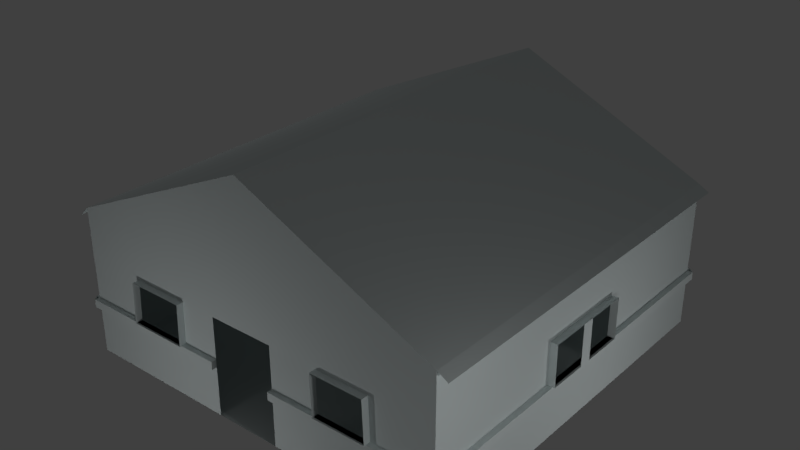 # Source: brickshouse.blend  (saved by Blender 2.79.0; exported with 4.5.12 LTS)
import bpy
from mathutils import Matrix  # noqa: F401  (used for matrix-valued properties, if any)

bpy.ops.wm.read_factory_settings(use_empty=True)
scene = bpy.context.scene
scene.name = 'Scene'

# ---- collections
col_collection_1 = bpy.data.collections.new('Collection 1'); scene.collection.children.link(col_collection_1)

# ---- materials (node trees are filled in below, after node groups)
mat_material_001 = bpy.data.materials.new('Material.001')
mat_material_001.alpha_threshold = 0.0
mat_material_001.use_transparent_shadow = False
mat_material_001.diffuse_color = (0.7295, 0.8, 0.8, 1.0)
mat_material_001.specular_color = (0.9068, 1.0, 0.9708)
mat_material_001.roughness = 0.5

# ---- material node trees

# ---- world
world_world = bpy.data.worlds.new('World'); scene.world = world_world
world_world.color = (0.05088, 0.05088, 0.05088)
world_world.use_sun_shadow = False
world_world.sun_shadow_jitter_overblur = 0.0
world_world.cycles.sampling_method = 'MANUAL'

# ---- lights
light_point_005 = bpy.data.lights.new('Point.005', 'POINT')
light_point_005.color = (0.0, 0.0005063, 0.003095)
light_point_005.transmission_factor = 0.0
light_point_005.energy = 100.0
light_point_005.shadow_buffer_clip_start = 0.5
light_point_005.shadow_soft_size = 0.1
light_point_005.shadow_maximum_resolution = 0.006
light_point_005.use_absolute_resolution = True
light_point_004 = bpy.data.lights.new('Point.004', 'POINT')
light_point_004.transmission_factor = 0.0
light_point_004.energy = 100.0
light_point_004.shadow_buffer_clip_start = 0.5
light_point_004.shadow_soft_size = 0.1
light_point_004.shadow_maximum_resolution = 0.006
light_point_004.use_absolute_resolution = True
light_point_003 = bpy.data.lights.new('Point.003', 'POINT')
light_point_003.transmission_factor = 0.0
light_point_003.energy = 100.0
light_point_003.shadow_buffer_clip_start = 0.5
light_point_003.shadow_soft_size = 0.1
light_point_003.shadow_maximum_resolution = 0.006
light_point_003.use_absolute_resolution = True
light_point_002 = bpy.data.lights.new('Point.002', 'POINT')
light_point_002.transmission_factor = 0.0
light_point_002.energy = 100.0
light_point_002.shadow_buffer_clip_start = 0.5
light_point_002.shadow_soft_size = 0.1
light_point_002.shadow_maximum_resolution = 0.006
light_point_002.use_absolute_resolution = True
light_point_001 = bpy.data.lights.new('Point.001', 'POINT')
light_point_001.transmission_factor = 0.0
light_point_001.energy = 100.0
light_point_001.shadow_buffer_clip_start = 0.5
light_point_001.shadow_soft_size = 0.1
light_point_001.shadow_maximum_resolution = 0.006
light_point_001.use_absolute_resolution = True
light_point = bpy.data.lights.new('Point', 'POINT')
light_point.transmission_factor = 0.0
light_point.energy = 100.0
light_point.shadow_buffer_clip_start = 0.5
light_point.shadow_soft_size = 0.1
light_point.shadow_maximum_resolution = 0.006
light_point.use_absolute_resolution = True

# ---- meshes
me_plane = bpy.data.meshes.new('Plane')
me_plane.from_pydata([(-1.0, -1.0, 0.0), (1.0, -1.0, 0.0), (-1.0, 1.0, 0.0), (1.0, 1.0, 0.0), (-1.0, 1.0, 0.7021), (-1.0, -1.0, 0.7021), (1.0, -1.0, 0.7021), (1.0, 1.0, 0.7021), (-1.0, 1.0, 0.7609), (-1.0, -1.0, 0.7609), (1.0, -1.0, 0.7609), (1.0, 1.0, 0.7609), (-1.0, -1.0, 0.2931), (-1.0, 1.0, 0.2931), (1.0, 1.0, 0.2931), (1.0, -1.0, 0.2931), (-1.0, 1.0, 0.2522), (1.0, 1.0, 0.2522), (-1.0, -1.0, 0.2522), (1.0, -1.0, 0.2522), (-1.0, -1.0, 0.5072), (1.0, -1.0, 0.5059), (-0.1904, -1.0, 0.2931), (-0.1914, -1.0, 0.0), (-0.1897, -1.0, 0.5066), (-0.1906, -1.0, 0.2522), (0.1488, -1.0, 0.2931), (0.1489, -1.0, 0.2522), (0.1493, -1.0, 0.0), (0.1484, -1.0, 0.5064), (0.4088, -1.0, 0.2931), (0.4046, -1.0, 0.5063), (0.6841, -1.0, 0.2931), (0.6759, -1.0, 0.5061), (-0.3857, -1.0, 0.2931), (-0.378, -1.0, 0.5068), (-0.686, -1.0, 0.2931), (-0.6741, -1.0, 0.507), (0.6841, -1.036, 0.2931), (0.4088, -1.036, 0.2931), (0.4046, -1.036, 0.5063), (0.6759, -1.036, 0.5061), (-0.6741, -1.036, 0.507), (-0.378, -1.036, 0.5068), (-0.3857, -1.036, 0.2931), (-0.686, -1.036, 0.2931), (-1.0, -1.0, 0.5027), (-1.0, 1.0, 0.4932), (1.0, 1.0, 0.4999), (-1.0, 1.0, 0.4859), (0.008616, -1.0, 0.7021), (0.008616, 1.0, 0.7021), (0.008616, -1.0, 1.219), (0.008616, 1.0, 1.219), (-1.05, 1.0, 0.7121), (-1.05, -1.0, 0.7121), (1.053, -1.0, 0.7299), (1.053, 1.0, 0.7299), (1.0, 0.2342, 0.5022), (1.0, 0.2342, 0.2931), (1.0, 0.01801, 0.5028), (1.0, 0.01801, 0.2931), (1.0, -0.0491, 0.2931), (1.0, -0.04904, 0.503), (1.0, -0.2504, 0.5036), (1.0, -0.2504, 0.2931), (1.038, 0.01801, 0.5028), (1.038, 0.2342, 0.5022), (1.038, 0.2342, 0.2931), (1.038, -0.04904, 0.503), (1.038, 0.01801, 0.2931), (1.038, -0.0491, 0.2931), (1.038, -0.2504, 0.5036), (1.038, -0.2504, 0.2931), (-0.3524, 1.0, 0.2931), (-0.3497, 1.0, 0.4905), (-0.02012, 1.0, 0.4928), (-0.01986, 1.0, 0.2931), (0.04809, 1.0, 0.2931), (0.04703, 1.0, 0.4933), (0.3253, 1.0, 0.2931), (0.3194, 1.0, 0.4952), (-0.02012, 1.033, 0.4928), (-0.3497, 1.033, 0.4905), (-0.3524, 1.033, 0.2931), (0.04703, 1.033, 0.4933), (-0.01986, 1.033, 0.2931), (0.04809, 1.033, 0.2931), (0.3194, 1.033, 0.4952), (0.3253, 1.033, 0.2931), (-1.0, -0.2721, 0.4992), (-1.0, -0.2768, 0.2931), (-1.0, 0.05109, 0.4977), (-1.0, 0.05218, 0.2931), (-1.0, 0.1137, 0.4974), (-1.0, 0.1157, 0.2931), (-1.0, 0.367, 0.4962), (-1.0, 0.3723, 0.2931), (-1.037, -0.2721, 0.4992), (-1.037, -0.2768, 0.2931), (-1.037, 0.05109, 0.4977), (-1.037, 0.05218, 0.2931), (-1.037, 0.1137, 0.4974), (-1.037, 0.1157, 0.2931), (-1.037, 0.367, 0.4962), (-1.037, 0.3723, 0.2931), (-1.0, 0.4006, 0.496), (-1.0, 0.4094, 0.2931), (-1.0, -1.027, 0.2522), (-1.0, -1.027, 0.2931), (1.0, -1.027, 0.2522), (1.0, -1.027, 0.2931), (-0.686, -1.027, 0.2931), (-0.1906, -1.027, 0.2522), (0.6841, -1.027, 0.2931), (0.4088, -1.027, 0.2931), (-0.1904, -1.027, 0.2931), (0.1488, -1.027, 0.2931), (0.1489, -1.027, 0.2522), (-0.3857, -1.027, 0.2931), (1.028, -1.0, 0.2522), (1.028, -1.0, 0.2931), (1.028, -0.2504, 0.2931), (1.028, 1.0, 0.2931), (1.028, 1.0, 0.2522), (1.028, 0.2342, 0.2931), (1.028, 0.01801, 0.2931), (1.028, -0.0491, 0.2931), (0.3253, 1.025, 0.2931), (1.0, 1.025, 0.2931), (-1.0, 1.025, 0.2931), (-1.0, 1.025, 0.2522), (1.0, 1.025, 0.2522), (-0.3524, 1.025, 0.2931), (-0.01986, 1.025, 0.2931), (0.04809, 1.025, 0.2931), (-1.021, -1.0, 0.2522), (-1.021, -1.0, 0.2931), (-1.021, 0.4094, 0.2931), (-1.021, 1.0, 0.2931), (-1.021, 1.0, 0.2522), (-1.021, -0.2768, 0.2931), (-1.021, 0.05218, 0.2931), (-1.021, 0.1157, 0.2931), (-1.021, 0.3723, 0.2931)], [], [(0, 2, 3, 1, 28, 23), (51, 4, 8, 53), (13, 107, 106, 47, 49), (14, 80, 81, 48), (12, 36, 37, 20, 46), (15, 65, 64, 21), (52, 10, 11, 53), (50, 6, 10, 52), (6, 7, 11, 10), (4, 5, 9, 8), (61, 62, 127, 126), (26, 27, 118, 117), (13, 74, 133, 130), (93, 95, 143, 142), (2, 0, 18, 16), (3, 2, 16, 17), (0, 23, 25, 18), (1, 3, 17, 19), (35, 34, 22, 24), (20, 37, 35, 24, 29, 31, 33, 21, 6, 50, 5), (33, 32, 15, 21), (32, 33, 41, 38), (34, 36, 112, 119), (27, 28, 1, 19), (29, 26, 30, 31), (35, 37, 42, 43), (34, 35, 43, 44), (33, 31, 40, 41), (30, 32, 38, 39), (31, 30, 39, 40), (37, 36, 45, 42), (36, 34, 44, 45), (47, 106, 96, 94, 92, 90, 46, 20, 5, 4), (21, 64, 63, 60, 58, 48, 7, 6), (5, 50, 52, 9), (48, 81, 79, 76, 75, 49, 47, 4, 51, 7), (9, 52, 53, 8), (7, 51, 53, 11), (9, 8, 54, 55), (10, 11, 57, 56), (58, 59, 14, 48), (62, 61, 70, 71), (75, 74, 13, 49), (65, 62, 71, 73), (60, 63, 69, 66), (69, 71, 70, 66), (61, 59, 68, 70), (59, 58, 67, 68), (64, 65, 73, 72), (58, 60, 66, 67), (63, 64, 72, 69), (90, 91, 12, 46), (74, 75, 83, 84), (77, 74, 84, 86), (78, 77, 86, 87), (85, 87, 86, 82), (81, 80, 89, 88), (80, 78, 87, 89), (79, 81, 88, 85), (76, 79, 85, 82), (75, 76, 82, 83), (94, 96, 104, 102), (91, 90, 98, 99), (102, 103, 101, 100), (95, 93, 101, 103), (90, 92, 100, 98), (97, 95, 103, 105), (92, 94, 102, 100), (93, 91, 99, 101), (108, 113, 116, 119, 112, 109), (117, 118, 110, 111, 114, 115), (22, 34, 119, 116), (19, 15, 111, 110), (27, 19, 110, 118), (15, 32, 114, 111), (12, 18, 108, 109), (18, 25, 113, 108), (25, 22, 116, 113), (36, 12, 109, 112), (32, 30, 115, 114), (30, 26, 117, 115), (120, 124, 123, 125, 126, 127, 122, 121), (59, 61, 126, 125), (65, 15, 121, 122), (19, 17, 124, 120), (17, 14, 123, 124), (14, 59, 125, 123), (15, 19, 120, 121), (62, 65, 122, 127), (132, 131, 130, 133, 134, 135, 128, 129), (16, 13, 130, 131), (78, 80, 128, 135), (80, 14, 129, 128), (17, 16, 131, 132), (14, 17, 132, 129), (77, 78, 135, 134), (74, 77, 134, 133), (140, 136, 137, 141, 142, 143, 144, 138, 139), (91, 93, 142, 141), (18, 12, 137, 136), (12, 91, 141, 137), (107, 13, 139, 138), (13, 16, 140, 139), (16, 18, 136, 140), (95, 97, 144, 143), (97, 107, 138, 144), (109, 108, 136, 137), (110, 111, 121, 120), (132, 124, 123, 129), (131, 130, 139, 140)])
_uv = me_plane.uv_layers.new(name='UVMap')
_uv.uv.foreach_set('vector', [0.0, 0.0, 0.0, 0.0, 0.0, 0.0, 0.0, 0.0, 0.0, 0.0, 0.0, 0.0, 0.006081, 0.008699, 0.5864, 0.08952, 0.5836, 0.1476, 0.003073, 1.034, 0.0, 0.0, 0.0, 0.0, 0.0, 0.0, 0.0, 0.0, 0.0, 0.0, 0.0, 0.0, 0.0, 0.0, 0.0, 0.0, 0.0, 0.0, 0.0, 0.0, 0.0, 0.0, 0.0, 0.0, 0.0, 0.0, 0.0, 0.0, 0.0, 0.0, 0.0, 0.0, 0.0, 0.0, 0.0, 0.0, 0.2075, 0.7221, 0.2075, 0.1457, 0.7925, 0.1457, 0.7925, 0.7221, 9.458e-05, 9.458e-05, 0.9999, 9.547e-05, 0.9999, 0.1019, 0.004314, 0.9891, 0.0, 0.0, 0.0, 0.0, 0.0, 0.0, 0.0, 0.0, 0.0, 0.0, 0.0, 0.0, 0.0, 0.0, 0.0, 0.0, 0.0, 0.0, 0.0, 0.0, 0.0, 0.0, 0.0, 0.0, 0.0, 0.0, 0.0, 0.0, 0.0, 0.0, 0.0, 0.0, 0.0, 0.0, 0.0, 0.0, 0.0, 0.0, 0.0, 0.0, 0.0, 0.0, 0.0, 0.0, 0.0, 0.0, 0.0, 0.0, 0.9978, 0.9956, -0.002063, 0.9956, 4.653e-05, 4.653e-05, 1.0, 4.653e-05, 0.9978, 0.9992, 0.004266, 1.003, 4.653e-05, 4.653e-05, 1.0, 4.653e-05, 4.653e-05, 4.653e-05, 0.4043, 4.657e-05, 0.4047, 0.9883, 4.653e-05, 0.9883, 4.653e-05, 4.653e-05, 1.0, 4.664e-05, 0.9978, 0.992, 4.653e-05, 0.9883, 0.0, 0.0, 0.0, 0.0, 0.0, 0.0, 0.0, 0.0, 0.0, 0.0, 0.0, 0.0, 0.0, 0.0, 0.0, 0.0, 0.0, 0.0, 0.0, 0.0, 0.0, 0.0, 0.0, 0.0, 0.0, 0.0, 0.0, 0.0, 0.0, 0.0, 0.0, 0.0, 0.0, 0.0, 0.0, 0.0, 0.0, 0.0, 0.0, 0.0, 0.0, 0.0, 0.0, 0.0, 0.0, 0.0, 0.0, 0.0, 0.0, 0.0, 0.0, 0.0, 0.0, 0.0, 0.5744, 0.9883, 0.5747, 4.659e-05, 1.0, 4.664e-05, 1.0, 0.9883, 0.0, 0.0, 0.0, 0.0, 0.0, 0.0, 0.0, 0.0, 0.0, 0.0, 0.0, 0.0, 0.0, 0.0, 0.0, 0.0, 0.0, 0.0, 0.0, 0.0, 0.0, 0.0, 0.0, 0.0, 0.0, 0.0, 0.0, 0.0, 0.0, 0.0, 0.0, 0.0, 0.0, 0.0, 0.0, 0.0, 0.0, 0.0, 0.0, 0.0, 0.0, 0.0, 0.0, 0.0, 0.0, 0.0, 0.0, 0.0, 0.0, 0.0, 0.0, 0.0, 0.0, 0.0, 0.0, 0.0, 0.0, 0.0, 0.0, 0.0, 0.0, 0.0, 0.0, 0.0, 0.0, 0.0, 0.0, 0.0, 0.0, 0.0, 0.0, 0.0, 0.0, 0.0, 0.0, 0.0, 0.0, 0.0, 0.0, 0.0, 0.0, 0.0, 0.0, 0.0, 0.0, 0.0, 0.0, 0.0, 0.0, 0.0, 0.0, 0.0, 0.0, 0.0, 0.0, 0.0, 0.0, 0.0, 0.0, 0.0, 9.377e-05, 9.388e-05, 0.9999, 9.377e-05, 0.9915, 1.003, 9.377e-05, 0.1002, 0.0, 0.0, 0.0, 0.0, 0.0, 0.0, 0.0, 0.0, 0.0, 0.0, 0.0, 0.0, 0.0, 0.0, 0.0, 0.0, 0.0, 0.0, 0.0, 0.0, 0.2087, 0.7173, 0.2087, 0.1703, 0.7989, 0.1703, 0.7989, 0.7173, 0.003267, 0.01124, 0.9862, -0.01043, 0.9922, 1.054, 0.006733, 0.1357, 0.0, 0.0, 0.0, 0.0, 0.0, 0.0, 0.0, 0.0, 0.0, 0.0, 0.0, 0.0, 0.0, 0.0, 0.0, 0.0, 0.0, 0.0, 0.0, 0.0, 0.0, 0.0, 0.0, 0.0, 0.0, 0.0, 0.0, 0.0, 0.0, 0.0, 0.0, 0.0, 0.0, 0.0, 0.0, 0.0, 0.0, 0.0, 0.0, 0.0, 0.0, 0.0, 0.0, 0.0, 0.0, 0.0, 0.0, 0.0, 0.0, 0.0, 0.0, 0.0, 0.0, 0.0, 0.0, 0.0, 0.0, 0.0, 0.0, 0.0, 0.0, 0.0, 0.0, 0.0, 0.0, 0.0, 0.0, 0.0, 0.0, 0.0, 0.0, 0.0, 0.0, 0.0, 0.0, 0.0, 0.0, 0.0, 0.0, 0.0, 0.0, 0.0, 0.0, 0.0, 0.0, 0.0, 0.0, 0.0, 0.0, 0.0, 0.0, 0.0, 0.0, 0.0, 0.0, 0.0, 0.0, 0.0, 0.0, 0.0, 0.0, 0.0, 0.0, 0.0, 0.0, 0.0, 0.0, 0.0, 0.0, 0.0, 0.0, 0.0, 0.0, 0.0, 0.0, 0.0, 0.0, 0.0, 0.0, 0.0, 0.0, 0.0, 0.0, 0.0, 0.0, 0.0, 0.0, 0.0, 0.0, 0.0, 0.0, 0.0, 0.0, 0.0, 0.0, 0.0, 0.0, 0.0, 0.0, 0.0, 0.0, 0.0, 0.0, 0.0, 0.0, 0.0, 0.0, 0.0, 0.0, 0.0, 0.0, 0.0, 0.0, 0.0, 0.0, 0.0, 0.0, 0.0, 0.0, 0.0, 0.0, 0.0, 0.0, 0.0, 0.0, 0.0, 0.0, 0.0, 0.0, 0.0, 0.0, 0.0, 0.0, 0.0, 0.0, 0.0, 0.0, 0.0, 0.0, 0.0, 0.0, 0.0, 0.0, 0.0, 0.0, 0.0, 0.0, 0.0, 0.0, 0.0, 0.0, 0.0, 0.0, 0.0, 0.0, 0.0, 0.0, 0.0, 0.0, 0.0, 0.0, 0.0, 0.0, 0.0, 0.0, 0.0, 0.0, 0.0, 0.0, 0.0, 0.0, 0.0, 0.0, 0.0, 0.0, 0.0, 0.0, 0.0, 0.0, 0.0, 0.0, 0.0, 0.0, 0.0, 0.0, 0.0, 0.0, 0.0, 0.0, 0.0, 0.0, 0.0, 0.0, 0.0, 0.0, 0.0, 0.0, 0.0, 0.0, 0.0, 0.0, 0.0, 0.0, 0.0, 0.0, 0.0, 0.0, 0.0, 0.2593, 0.4115, 0.7785, 0.4115, 0.7786, 0.5614, 0.6534, 0.5614, 0.4607, 0.5614, 0.2593, 0.5614, 0.2135, 0.7215, 0.2166, 0.5855, 0.7928, 0.5855, 0.7898, 0.7215, 0.5764, 0.7215, 0.4115, 0.7215, 0.0, 0.0, 0.0, 0.0, 0.0, 0.0, 0.0, 0.0, 0.0, 0.0, 0.0, 0.0, 0.0, 0.0, 0.0, 0.0, 0.5744, 0.9883, 1.0, 0.9883, 1.0, 0.9883, 0.5744, 0.9883, 0.0, 0.0, 0.0, 0.0, 0.0, 0.0, 0.0, 0.0, 0.0, 0.0, 0.0, 0.0, 0.0, 0.0, 0.0, 0.0, 4.653e-05, 0.9883, 0.4047, 0.9883, 0.4047, 0.9883, 4.653e-05, 0.9883, 0.0, 0.0, 0.0, 0.0, 0.0, 0.0, 0.0, 0.0, 0.0, 0.0, 0.0, 0.0, 0.0, 0.0, 0.0, 0.0, 0.0, 0.0, 0.0, 0.0, 0.0, 0.0, 0.0, 0.0, 0.0, 0.0, 0.0, 0.0, 0.0, 0.0, 0.0, 0.0, 0.2173, 0.2759, 0.7969, 0.2759, 0.7971, 0.4072, 0.719, 0.4065, 0.6809, 0.4087, 0.5969, 0.4109, 0.4345, 0.4109, 0.2173, 0.4109, 0.0, 0.0, 0.0, 0.0, 0.0, 0.0, 0.0, 0.0, 0.0, 0.0, 0.0, 0.0, 0.0, 0.0, 0.0, 0.0, 4.653e-05, 0.9883, 0.9978, 0.992, 0.9978, 0.992, 4.653e-05, 0.9883, 0.0, 0.0, 0.0, 0.0, 0.0, 0.0, 0.0, 0.0, 0.0, 0.0, 0.0, 0.0, 0.0, 0.0, 0.0, 0.0, 0.0, 0.0, 0.0, 0.0, 0.0, 0.0, 0.0, 0.0, 0.0, 0.0, 0.0, 0.0, 0.0, 0.0, 0.0, 0.0, 0.7986, 0.461, 0.2062, 0.461, 0.2062, 0.3103, 0.3973, 0.3103, 0.5002, 0.3105, 0.5229, 0.3085, 0.5999, 0.3108, 0.7964, 0.3103, 0.0, 0.0, 0.0, 0.0, 0.0, 0.0, 0.0, 0.0, 0.0, 0.0, 0.0, 0.0, 0.0, 0.0, 0.0, 0.0, 0.0, 0.0, 0.0, 0.0, 0.0, 0.0, 0.0, 0.0, 1.0, 4.653e-05, 4.653e-05, 4.653e-05, 4.653e-05, 4.653e-05, 1.0, 4.653e-05, 0.0, 0.0, 0.0, 0.0, 0.0, 0.0, 0.0, 0.0, 0.0, 0.0, 0.0, 0.0, 0.0, 0.0, 0.0, 0.0, 0.0, 0.0, 0.0, 0.0, 0.0, 0.0, 0.0, 0.0, 0.7881, 0.3623, 0.2028, 0.3624, 0.2033, 0.3167, 0.203, 0.2249, 0.3176, 0.2235, 0.3536, 0.2242, 0.439, 0.2233, 0.6265, 0.2233, 0.7863, 0.2233, 0.0, 0.0, 0.0, 0.0, 0.0, 0.0, 0.0, 0.0, 0.0, 0.0, 0.0, 0.0, 0.0, 0.0, 0.0, 0.0, 0.0, 0.0, 0.0, 0.0, 0.0, 0.0, 0.0, 0.0, 0.0, 0.0, 0.0, 0.0, 0.0, 0.0, 0.0, 0.0, 0.0, 0.0, 0.0, 0.0, 0.0, 0.0, 0.0, 0.0, 1.0, 4.653e-05, 4.653e-05, 4.653e-05, 4.653e-05, 4.653e-05, 1.0, 4.653e-05, 0.0, 0.0, 0.0, 0.0, 0.0, 0.0, 0.0, 0.0, 0.0, 0.0, 0.0, 0.0, 0.0, 0.0, 0.0, 0.0, 0.4341, 0.557, 0.4341, 0.4082, 0.5367, 0.4082, 0.5367, 0.557, 0.5832, 0.5458, 0.5794, 0.6882, 0.3876, 0.6882, 0.3914, 0.5458, 0.2929, 0.4062, 0.428, 0.4062, 0.428, 0.5938, 0.2929, 0.5938, 0.5411, 0.4399, 0.5411, 0.6338, 0.4212, 0.6338, 0.4212, 0.4399])
me_plane.materials.append(mat_material_001)
me_plane.use_remesh_preserve_volume = False
me_plane.use_remesh_preserve_attributes = False
me_plane.use_mirror_vertex_groups = False
me_plane.update()

# ---- objects
ob_point_005 = bpy.data.objects.new('Point.005', light_point_005)
ob_point_004 = bpy.data.objects.new('Point.004', light_point_004)
ob_point_003 = bpy.data.objects.new('Point.003', light_point_003)
ob_point_002 = bpy.data.objects.new('Point.002', light_point_002)
ob_point_001 = bpy.data.objects.new('Point.001', light_point_001)
ob_point = bpy.data.objects.new('Point', light_point)
ob_plane = bpy.data.objects.new('Plane', me_plane)

# ---- transforms, parenting, visibility, modifiers, constraints
ob_point_005.location = (-3.32, -1.975, 16.47)
ob_point_005.lineart.crease_threshold = 0.0
ob_point_004.location = (-3.32, 7.936, 3.224)
ob_point_004.lineart.crease_threshold = 0.0
ob_point_003.location = (-0.8917, -8.058, 0.176)
ob_point_003.lineart.crease_threshold = 0.0
ob_point_002.location = (7.869, 0.5237, 0.3987)
ob_point_002.lineart.crease_threshold = 0.0
ob_point_001.location = (7.543, -4.293, 2.546)
ob_point_001.lineart.crease_threshold = 0.0
ob_point.location = (-8.853, -0.2095, 1.949)
ob_point.lineart.crease_threshold = 0.0
ob_plane.location = (0.0, 0.0, 0.0)
ob_plane.scale = (3.894, 3.894, 3.894)
ob_plane.lineart.crease_threshold = 0.0

# ---- collection membership
col_collection_1.objects.link(ob_point_005)
col_collection_1.objects.link(ob_point_004)
col_collection_1.objects.link(ob_point_003)
col_collection_1.objects.link(ob_point_002)
col_collection_1.objects.link(ob_point_001)
col_collection_1.objects.link(ob_point)
col_collection_1.objects.link(ob_plane)

# ---- scene / render settings (as saved in the file)
scene.frame_start = 1; scene.frame_end = 250; scene.frame_set(1)
scene.render.engine = 'BLENDER_EEVEE_NEXT'
scene.render.resolution_percentage = 50
scene.render.dither_intensity = 0.0
scene.cycles.use_denoising = False
scene.cycles.samples = 128
scene.cycles.sampling_pattern = 'TABULATED_SOBOL'
scene.cycles.use_adaptive_sampling = False
scene.cycles.use_light_tree = False
scene.cycles.blur_glossy = 0.0
scene.cycles.sample_clamp_indirect = 0.0
scene.view_settings.view_transform = 'Standard'
bpy.context.view_layer.update()

# ---- added for rendering (the .blend has no active camera): camera
cam_auto = bpy.data.cameras.new('AutoCamera')
cam_auto.lens = 50.0
cam_auto.sensor_width = 36.0
cam_auto.clip_end = 1000.0
ob_auto_camera = bpy.data.objects.new('AutoCamera', cam_auto)
scene.collection.objects.link(ob_auto_camera)
ob_auto_camera.location = (11.5062, -13.8058, 11.5733)
ob_auto_camera.rotation_euler = (1.09748, -7.21219e-08, 0.694738)
scene.camera = ob_auto_camera
bpy.context.view_layer.update()
